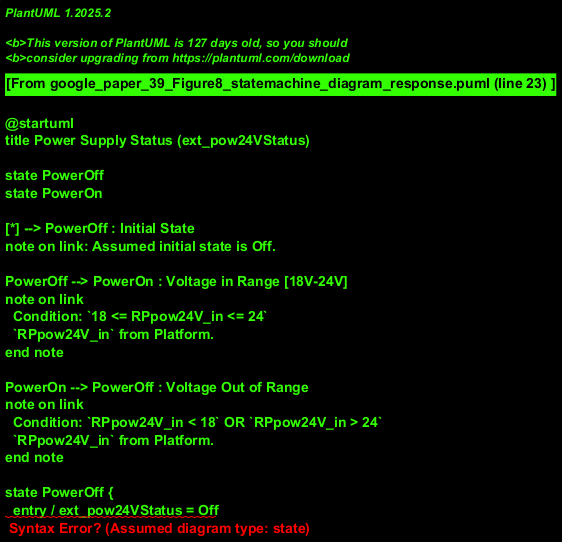

The diagram above was rendered by PlantUML. Its source (embedded in the PNG):
@startuml
title Power Supply Status (ext_pow24VStatus)

state PowerOff
state PowerOn

[*] --> PowerOff : Initial State
note on link: Assumed initial state is Off.

PowerOff --> PowerOn : Voltage in Range [18V-24V]
note on link
  Condition: `18 <= RPpow24V_in <= 24`
  `RPpow24V_in` from Platform.
end note

PowerOn --> PowerOff : Voltage Out of Range
note on link
  Condition: `RPpow24V_in < 18` OR `RPpow24V_in > 24`
  `RPpow24V_in` from Platform.
end note

state PowerOff {
  entry / ext_pow24VStatus = Off
}
note right of PowerOff: Status reflected in Control Software.

state PowerOn {
  entry / ext_pow24VStatus = On
}
note right of PowerOn: Status reflected in Control Software.

note "State transitions are determined by 'Platform Mapping' logic \nbased on 'RPpow24V_in' from 'Platform'." as LogicLocation
@enduml